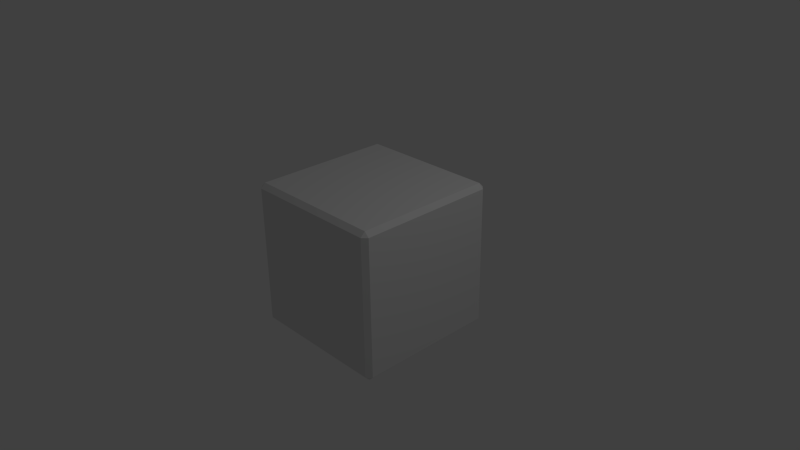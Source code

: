 # Source: bez_cube_internal.blend  (saved by Blender 2.71.0; exported with 4.5.12 LTS)
import bpy
from mathutils import Matrix  # noqa: F401  (used for matrix-valued properties, if any)

bpy.ops.wm.read_factory_settings(use_empty=True)
scene = bpy.context.scene
scene.name = 'Scene'

# ---- collections
col_collection_1 = bpy.data.collections.new('Collection 1'); scene.collection.children.link(col_collection_1)

# ---- materials (node trees are filled in below, after node groups)
mat_material = bpy.data.materials.new('Material')
mat_material.alpha_threshold = 0.0
mat_material.use_transparent_shadow = False
mat_material.roughness = 0.5
mat_material.line_color = (0.0, 0.0, 0.0, 1.0)

# ---- material node trees

# ---- world
world_world = bpy.data.worlds.new('World'); scene.world = world_world
world_world.color = (0.05088, 0.05088, 0.05088)
world_world.use_sun_shadow = False
world_world.sun_shadow_jitter_overblur = 0.0
world_world.cycles.sampling_method = 'MANUAL'
world_world.cycles.sample_map_resolution = 256

# ---- cameras
cam_camera = bpy.data.cameras.new('Camera')
cam_camera.clip_end = 100.0
cam_camera.lens = 35.0
cam_camera.sensor_width = 32.0
cam_camera.sensor_height = 18.0
cam_camera.ortho_scale = 7.314
cam_camera.dof.focus_distance = 0.0
cam_camera.dof.aperture_fstop = 128.0

# ---- lights
light_lamp = bpy.data.lights.new('Lamp', 'POINT')
light_lamp.transmission_factor = 0.0
light_lamp.cutoff_distance = 30.0
light_lamp.energy = 100.0
light_lamp.shadow_buffer_clip_start = 1.001
light_lamp.shadow_soft_size = 0.1
light_lamp.shadow_maximum_resolution = 0.006
light_lamp.use_absolute_resolution = True
light_lamp.cycles.use_multiple_importance_sampling = False

# ---- meshes
me_cube = bpy.data.meshes.new('Cube')
me_cube.from_pydata([(0.9375, 1.0, -0.9375), (0.9375, -0.9375, -1.0), (-0.9375, -0.9375, -1.0), (-1.0, 0.9375, -0.9375), (0.9375, 0.9375, 1.0), (0.9375, -0.9375, 1.0), (-0.9375, -0.9375, 1.0), (-0.9375, 0.9375, 1.0), (-0.9375, 1.0, -0.9375), (0.9375, 1.0, 0.9375), (1.0, -0.9375, 0.9375), (-0.9375, -1.0, 0.9375), (-1.0, 0.9375, 0.9375), (1.0, 0.9375, -0.9375), (1.0, -0.9375, -0.9375), (-0.9375, -1.0, -0.9375), (-0.9375, 0.9375, -1.0), (0.9375, 0.9375, -1.0), (1.0, 0.9375, 0.9375), (0.9375, -1.0, -0.9375), (0.9375, -1.0, 0.9375), (-1.0, -0.9375, -0.9375), (-1.0, -0.9375, 0.9375), (-0.9375, 1.0, 0.9375)], [], [(16, 3, 21, 2), (22, 12, 7, 6), (13, 14, 10, 18), (5, 20, 11, 6), (18, 10, 5, 4), (2, 21, 15), (11, 22, 6), (0, 9, 23, 8), (19, 15, 11, 20), (1, 19, 14), (7, 12, 23), (16, 17, 0, 8), (13, 17, 1, 14), (9, 18, 4), (0, 13, 18, 9), (15, 19, 1, 2), (14, 19, 20, 10), (23, 12, 3, 8), (8, 3, 16), (6, 7, 4, 5), (11, 15, 21, 22), (23, 9, 4, 7), (0, 17, 13), (10, 20, 5), (17, 16, 2, 1), (21, 3, 12, 22)])
me_cube.materials.append(mat_material)
me_cube.use_remesh_preserve_volume = False
me_cube.use_remesh_preserve_attributes = False
me_cube.use_mirror_vertex_groups = False
me_cube.update()

# ---- objects
ob_cube = bpy.data.objects.new('Cube', me_cube)
ob_lamp = bpy.data.objects.new('Lamp', light_lamp)
ob_camera = bpy.data.objects.new('Camera', cam_camera)

# ---- transforms, parenting, visibility, modifiers, constraints
ob_cube.location = (0.0, 0.0, 0.0)
ob_cube.lock_rotations_4d = False
ob_cube.empty_display_type = 'ARROWS'
ob_cube.lineart.crease_threshold = 0.0
ob_lamp.location = (4.076, 1.005, 5.904)
ob_lamp.rotation_euler = (0.6503, 0.05522, 1.866)
ob_lamp.lock_rotations_4d = False
ob_lamp.empty_display_type = 'ARROWS'
ob_lamp.color = (0.0, 0.0, 0.0, 0.0)
ob_lamp.lineart.crease_threshold = 0.0
ob_camera.location = (7.481, -6.508, 5.344)
ob_camera.rotation_euler = (1.109, 0.01082, 0.8149)
ob_camera.lock_rotations_4d = False
ob_camera.empty_display_type = 'ARROWS'
ob_camera.color = (0.0, 0.0, 0.0, 0.0)
ob_camera.display_type = 'WIRE'
ob_camera.lineart.crease_threshold = 0.0

# ---- collection membership
col_collection_1.objects.link(ob_cube)
col_collection_1.objects.link(ob_lamp)
col_collection_1.objects.link(ob_camera)

# ---- scene / render settings (as saved in the file)
scene.camera = ob_camera
scene.frame_start = 1; scene.frame_end = 250; scene.frame_set(1)
scene.render.engine = 'BLENDER_EEVEE_NEXT'
scene.render.resolution_percentage = 50
scene.render.dither_intensity = 0.0
scene.cycles.use_denoising = False
scene.cycles.samples = 10
scene.cycles.sampling_pattern = 'TABULATED_SOBOL'
scene.cycles.light_sampling_threshold = 0.0
scene.cycles.use_adaptive_sampling = False
scene.cycles.use_light_tree = False
scene.cycles.blur_glossy = 0.0
scene.cycles.volume_bounces = 1
scene.cycles.pixel_filter_type = 'GAUSSIAN'
scene.cycles.sample_clamp_indirect = 0.0
scene.view_settings.view_transform = 'Standard'
bpy.context.view_layer.update()
